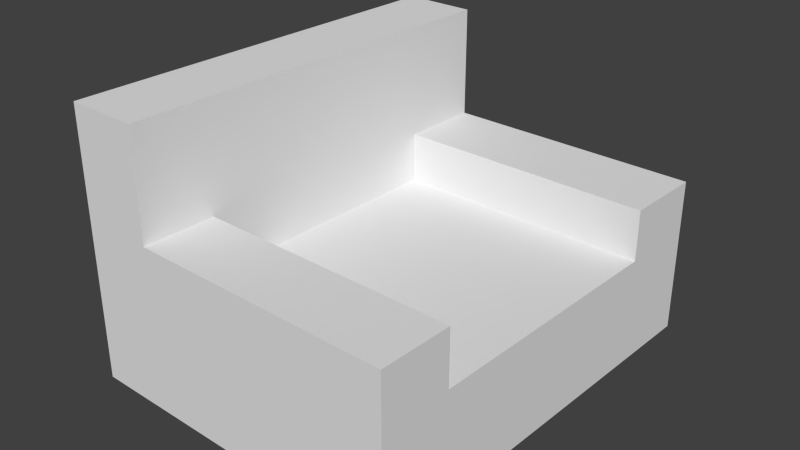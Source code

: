 # Source: fotel.blend  (saved by Blender 2.62.0; exported with 4.5.12 LTS)
import bpy
from mathutils import Matrix  # noqa: F401  (used for matrix-valued properties, if any)

bpy.ops.wm.read_factory_settings(use_empty=True)
scene = bpy.context.scene
scene.name = 'Scene'

# ---- collections
col_collection_1 = bpy.data.collections.new('Collection 1'); scene.collection.children.link(col_collection_1)

# ---- materials (node trees are filled in below, after node groups)
mat_material = bpy.data.materials.new('Material')
mat_material.alpha_threshold = 0.0
mat_material.use_transparent_shadow = False
mat_material.roughness = 0.5
mat_material.line_color = (0.0, 0.0, 0.0, 1.0)

# ---- material node trees

# ---- world
world_world = bpy.data.worlds.new('World'); scene.world = world_world
world_world.color = (0.05088, 0.05088, 0.05088)
world_world.use_sun_shadow = False
world_world.sun_shadow_jitter_overblur = 0.0
world_world.cycles.sampling_method = 'MANUAL'
world_world.cycles.sample_map_resolution = 256

# ---- meshes
me_cube = bpy.data.meshes.new('Cube')
me_cube.from_pydata([(-2.919, 4.838, 1.0), (-2.919, 4.838, -1.0), (-2.919, 2.919, 1.0), (-2.919, 2.919, -1.0), (-4.838, 2.919, 1.0), (-4.838, 2.919, -1.0), (-4.838, 4.838, -1.0), (-4.838, 4.838, 1.0), (-4.838, 5.38, 1.0), (-4.838, 5.38, -1.0), (-2.919, 5.38, 1.0), (-2.919, 5.38, -1.0), (-2.919, 5.38, 4.065), (-4.838, 5.38, 4.065), (-4.838, 4.838, 4.065), (-2.919, 4.838, 4.065), (-5.377, 5.38, 4.065), (-5.377, 4.838, 4.065), (-5.377, 4.838, 1.0), (-5.377, 5.38, 1.0), (-5.377, 4.838, -1.0), (-5.377, 5.38, -1.0), (-5.377, 2.919, 1.0), (-5.377, 2.919, -1.0), (-5.377, 2.919, 2.044), (-4.838, 2.919, 2.044), (-5.377, 4.838, 2.044), (-4.838, 4.838, 2.044), (-2.331, 5.38, 4.065), (-2.331, 4.838, 4.065), (-2.331, 4.838, 1.0), (-2.331, 5.38, 1.0), (-2.331, 5.38, -1.0), (-2.331, 4.838, -1.0), (-2.331, 2.919, 1.0), (-2.331, 2.919, -1.0), (-2.331, 2.919, 1.954), (-2.331, 4.838, 1.954), (-2.919, 2.919, 1.954), (-2.919, 4.838, 1.954)], [], [(3, 2, 4, 5), (1, 3, 5, 6), (2, 0, 7, 4), (1, 6, 9, 11), (10, 11, 9, 8), (10, 8, 13, 12), (7, 0, 15, 14), (14, 15, 12, 13), (14, 13, 16, 17), (7, 14, 17, 18), (13, 8, 19, 16), (9, 6, 20, 21), (8, 9, 21, 19), (6, 5, 23, 20), (5, 4, 22, 23), (19, 18, 17, 16), (20, 18, 19, 21), (23, 22, 18, 20), (22, 4, 25, 24), (18, 22, 24, 26), (7, 18, 26, 27), (4, 7, 27, 25), (25, 27, 26, 24), (12, 15, 29, 28), (15, 0, 30, 29), (10, 12, 28, 31), (11, 10, 31, 32), (1, 11, 32, 33), (2, 3, 35, 34), (3, 1, 33, 35), (33, 34, 35), (30, 34, 33), (30, 33, 32), (30, 32, 31), (30, 31, 29), (31, 28, 29), (34, 30, 37, 36), (2, 34, 36, 38), (30, 0, 39, 37), (0, 2, 38, 39), (39, 38, 36, 37)])
me_cube.materials.append(mat_material)
me_cube.use_remesh_preserve_volume = False
me_cube.use_remesh_preserve_attributes = False
me_cube.use_mirror_vertex_groups = False
me_cube.update()

# ---- objects
ob_cube = bpy.data.objects.new('Cube', me_cube)

# ---- transforms, parenting, visibility, modifiers, constraints
ob_cube.location = (2.83, 1.791, 0.6762)
ob_cube.rotation_euler = (0.0, -0.0, 1.537)
ob_cube.scale = (1.563, 1.563, 0.6071)
ob_cube.lock_rotations_4d = False
ob_cube.empty_display_type = 'ARROWS'
ob_cube.lineart.crease_threshold = 0.0

# ---- collection membership
col_collection_1.objects.link(ob_cube)

# ---- scene / render settings (as saved in the file)
scene.frame_start = 1; scene.frame_end = 250; scene.frame_set(1)
scene.render.engine = 'BLENDER_EEVEE_NEXT'
scene.render.image_settings.color_mode = 'RGB'
scene.render.image_settings.compression = 90
scene.render.resolution_percentage = 50
scene.render.dither_intensity = 0.0
scene.render.bake_margin = 2
scene.render.bake_bias = 0.0
scene.cycles.use_denoising = False
scene.cycles.samples = 10
scene.cycles.sampling_pattern = 'TABULATED_SOBOL'
scene.cycles.light_sampling_threshold = 0.0
scene.cycles.use_adaptive_sampling = False
scene.cycles.use_light_tree = False
scene.cycles.blur_glossy = 0.0
scene.cycles.volume_bounces = 1
scene.cycles.pixel_filter_type = 'GAUSSIAN'
scene.cycles.sample_clamp_indirect = 0.0
scene.view_settings.view_transform = 'Standard'
bpy.context.view_layer.update()

# ---- added for rendering (the .blend has no active camera and no usable light): camera, sun
cam_auto = bpy.data.cameras.new('AutoCamera')
cam_auto.lens = 50.0
cam_auto.sensor_width = 36.0
cam_auto.clip_end = 1000.0
ob_auto_camera = bpy.data.objects.new('AutoCamera', cam_auto)
scene.collection.objects.link(ob_auto_camera)
ob_auto_camera.location = (2.64751, -11.8171, 6.80794)
ob_auto_camera.rotation_euler = (1.09748, -7.21219e-08, 0.694738)
scene.camera = ob_auto_camera
light_auto_sun = bpy.data.lights.new('AutoSun', 'SUN')
light_auto_sun.energy = 3.0
light_auto_sun.angle = 0.0523599
ob_auto_sun = bpy.data.objects.new('AutoSun', light_auto_sun)
scene.collection.objects.link(ob_auto_sun)
ob_auto_sun.rotation_euler = (0.872665, 0.174533, 0.523599)
bpy.context.view_layer.update()

